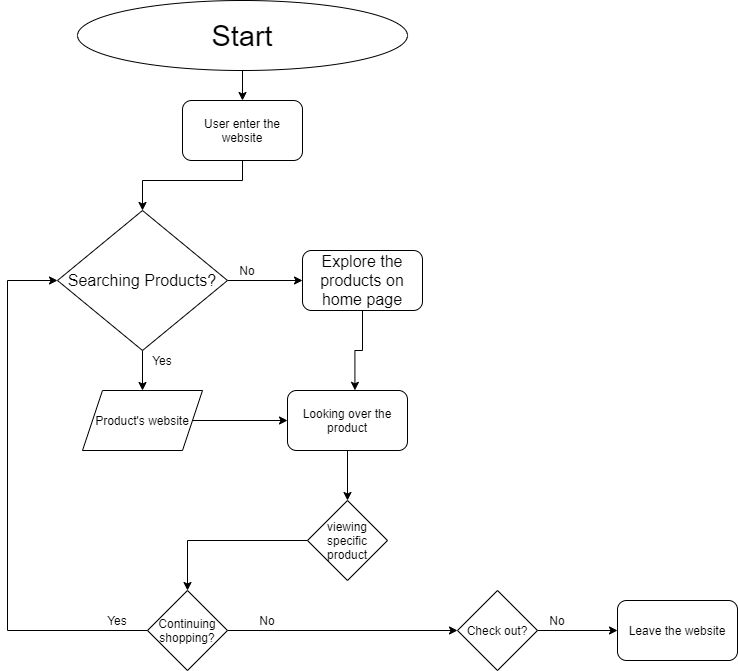

The diagram above was exported from draw.io. Its source (the exported page's mxGraphModel, read from the mxfile embedded in the PNG):
<mxGraphModel dx="1164" dy="607" grid="1" gridSize="10" guides="1" tooltips="1" connect="1" arrows="1" fold="1" page="1" pageScale="1" pageWidth="850" pageHeight="1100" math="0" shadow="0">
  <root>
    <mxCell id="0" />
    <mxCell id="1" parent="0" />
    <mxCell id="13" style="edgeStyle=orthogonalEdgeStyle;rounded=0;orthogonalLoop=1;jettySize=auto;html=1;entryX=0.5;entryY=0;entryDx=0;entryDy=0;" edge="1" parent="1" source="6" target="12">
      <mxGeometry relative="1" as="geometry" />
    </mxCell>
    <mxCell id="6" value="&lt;span style=&quot;font-size: 29px&quot;&gt;Start&lt;br&gt;&lt;/span&gt;" style="ellipse;whiteSpace=wrap;html=1;" vertex="1" parent="1">
      <mxGeometry x="100" y="20" width="330" height="70" as="geometry" />
    </mxCell>
    <mxCell id="17" style="edgeStyle=orthogonalEdgeStyle;rounded=0;orthogonalLoop=1;jettySize=auto;html=1;entryX=0.5;entryY=0;entryDx=0;entryDy=0;" edge="1" parent="1" source="7">
      <mxGeometry relative="1" as="geometry">
        <mxPoint x="165" y="410" as="targetPoint" />
      </mxGeometry>
    </mxCell>
    <mxCell id="21" style="edgeStyle=orthogonalEdgeStyle;rounded=0;orthogonalLoop=1;jettySize=auto;html=1;entryX=0;entryY=0.5;entryDx=0;entryDy=0;" edge="1" parent="1" source="7" target="20">
      <mxGeometry relative="1" as="geometry" />
    </mxCell>
    <mxCell id="7" value="&lt;font style=&quot;font-size: 16px&quot;&gt;Searching Products?&lt;/font&gt;" style="rhombus;whiteSpace=wrap;html=1;" vertex="1" parent="1">
      <mxGeometry x="80" y="230" width="170" height="140" as="geometry" />
    </mxCell>
    <mxCell id="14" style="edgeStyle=orthogonalEdgeStyle;rounded=0;orthogonalLoop=1;jettySize=auto;html=1;" edge="1" parent="1" source="12" target="7">
      <mxGeometry relative="1" as="geometry">
        <Array as="points">
          <mxPoint x="265" y="200" />
          <mxPoint x="165" y="200" />
        </Array>
      </mxGeometry>
    </mxCell>
    <mxCell id="12" value="User enter the website" style="rounded=1;whiteSpace=wrap;html=1;strokeWidth=1;" vertex="1" parent="1">
      <mxGeometry x="205" y="120" width="120" height="60" as="geometry" />
    </mxCell>
    <mxCell id="27" style="edgeStyle=orthogonalEdgeStyle;rounded=0;orthogonalLoop=1;jettySize=auto;html=1;entryX=0;entryY=0.5;entryDx=0;entryDy=0;" edge="1" parent="1" source="18" target="25">
      <mxGeometry relative="1" as="geometry" />
    </mxCell>
    <mxCell id="18" value="&lt;span&gt;Product's website&lt;/span&gt;" style="shape=parallelogram;perimeter=parallelogramPerimeter;whiteSpace=wrap;html=1;fixedSize=1;strokeWidth=1;" vertex="1" parent="1">
      <mxGeometry x="105" y="410" width="120" height="60" as="geometry" />
    </mxCell>
    <mxCell id="26" style="edgeStyle=orthogonalEdgeStyle;rounded=0;orthogonalLoop=1;jettySize=auto;html=1;entryX=0.562;entryY=-0.003;entryDx=0;entryDy=0;entryPerimeter=0;" edge="1" parent="1" source="20" target="25">
      <mxGeometry relative="1" as="geometry" />
    </mxCell>
    <mxCell id="20" value="&lt;span style=&quot;font-size: 16px&quot;&gt;Explore the products on home page&lt;/span&gt;" style="rounded=1;whiteSpace=wrap;html=1;strokeWidth=1;" vertex="1" parent="1">
      <mxGeometry x="325" y="270" width="120" height="60" as="geometry" />
    </mxCell>
    <mxCell id="22" value="No" style="text;html=1;strokeColor=none;fillColor=none;align=center;verticalAlign=middle;whiteSpace=wrap;rounded=0;" vertex="1" parent="1">
      <mxGeometry x="250" y="280" width="40" height="20" as="geometry" />
    </mxCell>
    <mxCell id="24" value="Yes&lt;br&gt;" style="text;html=1;strokeColor=none;fillColor=none;align=center;verticalAlign=middle;whiteSpace=wrap;rounded=0;" vertex="1" parent="1">
      <mxGeometry x="165" y="370" width="40" height="20" as="geometry" />
    </mxCell>
    <mxCell id="29" style="edgeStyle=orthogonalEdgeStyle;rounded=0;orthogonalLoop=1;jettySize=auto;html=1;entryX=0.5;entryY=0;entryDx=0;entryDy=0;" edge="1" parent="1" source="25" target="28">
      <mxGeometry relative="1" as="geometry" />
    </mxCell>
    <mxCell id="25" value="Looking over the product" style="rounded=1;whiteSpace=wrap;html=1;strokeWidth=1;" vertex="1" parent="1">
      <mxGeometry x="310" y="410" width="120" height="60" as="geometry" />
    </mxCell>
    <mxCell id="32" style="edgeStyle=orthogonalEdgeStyle;rounded=0;orthogonalLoop=1;jettySize=auto;html=1;entryX=0.5;entryY=0;entryDx=0;entryDy=0;" edge="1" parent="1" source="28" target="31">
      <mxGeometry relative="1" as="geometry" />
    </mxCell>
    <mxCell id="28" value="viewing specific product" style="rhombus;whiteSpace=wrap;html=1;strokeWidth=1;" vertex="1" parent="1">
      <mxGeometry x="330" y="520" width="80" height="80" as="geometry" />
    </mxCell>
    <mxCell id="34" style="edgeStyle=orthogonalEdgeStyle;rounded=0;orthogonalLoop=1;jettySize=auto;html=1;entryX=0;entryY=0.5;entryDx=0;entryDy=0;" edge="1" parent="1" source="31" target="7">
      <mxGeometry relative="1" as="geometry">
        <mxPoint x="10" y="300" as="targetPoint" />
        <Array as="points">
          <mxPoint x="30" y="650" />
          <mxPoint x="30" y="300" />
        </Array>
      </mxGeometry>
    </mxCell>
    <mxCell id="35" style="edgeStyle=orthogonalEdgeStyle;rounded=0;orthogonalLoop=1;jettySize=auto;html=1;entryX=0;entryY=0.5;entryDx=0;entryDy=0;" edge="1" parent="1" source="31" target="38">
      <mxGeometry relative="1" as="geometry">
        <mxPoint x="470" y="650" as="targetPoint" />
      </mxGeometry>
    </mxCell>
    <mxCell id="31" value="Continuing shopping?" style="rhombus;whiteSpace=wrap;html=1;strokeWidth=1;" vertex="1" parent="1">
      <mxGeometry x="170" y="610" width="80" height="80" as="geometry" />
    </mxCell>
    <mxCell id="36" value="Yes" style="text;html=1;strokeColor=none;fillColor=none;align=center;verticalAlign=middle;whiteSpace=wrap;rounded=0;" vertex="1" parent="1">
      <mxGeometry x="120" y="630" width="40" height="20" as="geometry" />
    </mxCell>
    <mxCell id="37" value="No" style="text;html=1;strokeColor=none;fillColor=none;align=center;verticalAlign=middle;whiteSpace=wrap;rounded=0;" vertex="1" parent="1">
      <mxGeometry x="270" y="630" width="40" height="20" as="geometry" />
    </mxCell>
    <mxCell id="41" style="edgeStyle=orthogonalEdgeStyle;rounded=0;orthogonalLoop=1;jettySize=auto;html=1;entryX=0;entryY=0.5;entryDx=0;entryDy=0;" edge="1" parent="1" source="38" target="40">
      <mxGeometry relative="1" as="geometry" />
    </mxCell>
    <mxCell id="38" value="Check out?" style="rhombus;whiteSpace=wrap;html=1;strokeWidth=1;" vertex="1" parent="1">
      <mxGeometry x="480" y="610" width="80" height="80" as="geometry" />
    </mxCell>
    <mxCell id="40" value="Leave the website" style="rounded=1;whiteSpace=wrap;html=1;strokeWidth=1;" vertex="1" parent="1">
      <mxGeometry x="640" y="620" width="120" height="60" as="geometry" />
    </mxCell>
    <mxCell id="42" value="No" style="text;html=1;strokeColor=none;fillColor=none;align=center;verticalAlign=middle;whiteSpace=wrap;rounded=0;" vertex="1" parent="1">
      <mxGeometry x="560" y="630" width="40" height="20" as="geometry" />
    </mxCell>
  </root>
</mxGraphModel>